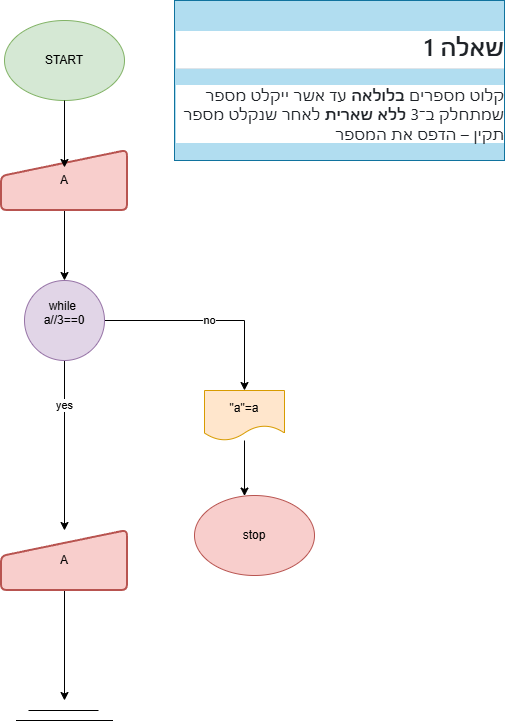

The diagram above was exported from draw.io. Its source (the exported page's mxGraphModel, read from the mxfile embedded in the PNG):
<mxGraphModel dx="872" dy="537" grid="1" gridSize="10" guides="1" tooltips="1" connect="1" arrows="1" fold="1" page="1" pageScale="1" pageWidth="827" pageHeight="1169" math="0" shadow="0">
  <root>
    <mxCell id="0" />
    <mxCell id="1" parent="0" />
    <mxCell id="4jt0hteKJrH6hrw7NHyd-1" parent="1" style="ellipse;whiteSpace=wrap;html=1;fillColor=#d5e8d4;strokeColor=#82b366;" value="START" vertex="1">
      <mxGeometry height="80" width="120" x="320" y="30" as="geometry" />
    </mxCell>
    <mxCell id="4jt0hteKJrH6hrw7NHyd-21" edge="1" parent="1" source="4jt0hteKJrH6hrw7NHyd-2" style="edgeStyle=orthogonalEdgeStyle;rounded=0;orthogonalLoop=1;jettySize=auto;html=1;" target="4jt0hteKJrH6hrw7NHyd-7">
      <mxGeometry relative="1" as="geometry" />
    </mxCell>
    <mxCell id="4jt0hteKJrH6hrw7NHyd-2" parent="1" style="html=1;strokeWidth=2;shape=manualInput;whiteSpace=wrap;rounded=1;size=26;arcSize=11;fillColor=#f8cecc;strokeColor=#b85450;" value="A" vertex="1">
      <mxGeometry height="60" width="126" x="317" y="160" as="geometry" />
    </mxCell>
    <mxCell id="4jt0hteKJrH6hrw7NHyd-9" edge="1" parent="1" source="4jt0hteKJrH6hrw7NHyd-7" style="edgeStyle=orthogonalEdgeStyle;rounded=0;orthogonalLoop=1;jettySize=auto;html=1;" value="no">
      <mxGeometry relative="1" as="geometry">
        <mxPoint x="560" y="400" as="targetPoint" />
      </mxGeometry>
    </mxCell>
    <mxCell id="4jt0hteKJrH6hrw7NHyd-13" edge="1" parent="1" source="4jt0hteKJrH6hrw7NHyd-7" style="edgeStyle=orthogonalEdgeStyle;rounded=0;orthogonalLoop=1;jettySize=auto;html=1;entryX=0.5;entryY=0;entryDx=0;entryDy=0;" target="4jt0hteKJrH6hrw7NHyd-12">
      <mxGeometry relative="1" as="geometry" />
    </mxCell>
    <mxCell id="4jt0hteKJrH6hrw7NHyd-18" connectable="0" parent="4jt0hteKJrH6hrw7NHyd-13" style="edgeLabel;html=1;align=center;verticalAlign=middle;resizable=0;points=[];" value="yes" vertex="1">
      <mxGeometry relative="1" x="-0.4811" y="-1" as="geometry">
        <mxPoint as="offset" />
      </mxGeometry>
    </mxCell>
    <mxCell id="4jt0hteKJrH6hrw7NHyd-7" parent="1" style="ellipse;whiteSpace=wrap;html=1;aspect=fixed;fillColor=#e1d5e7;strokeColor=#9673a6;" value="while&amp;nbsp;&lt;div&gt;a//3==0&lt;/div&gt;&lt;div&gt;&lt;br&gt;&lt;/div&gt;" vertex="1">
      <mxGeometry height="80" width="80" x="340" y="290" as="geometry" />
    </mxCell>
    <mxCell id="4jt0hteKJrH6hrw7NHyd-16" edge="1" parent="1" source="4jt0hteKJrH6hrw7NHyd-10" style="edgeStyle=orthogonalEdgeStyle;rounded=0;orthogonalLoop=1;jettySize=auto;html=1;" target="4jt0hteKJrH6hrw7NHyd-17">
      <mxGeometry relative="1" as="geometry">
        <Array as="points">
          <mxPoint x="560" y="550" />
          <mxPoint x="570" y="550" />
        </Array>
        <mxPoint x="570" y="540" as="targetPoint" />
      </mxGeometry>
    </mxCell>
    <mxCell id="4jt0hteKJrH6hrw7NHyd-10" parent="1" style="shape=document;whiteSpace=wrap;html=1;boundedLbl=1;fillColor=#ffe6cc;strokeColor=#d79b00;" value="&quot;a&quot;=a" vertex="1">
      <mxGeometry height="50" width="80" x="520" y="400" as="geometry" />
    </mxCell>
    <mxCell id="4jt0hteKJrH6hrw7NHyd-15" edge="1" parent="1" source="4jt0hteKJrH6hrw7NHyd-12" style="edgeStyle=orthogonalEdgeStyle;rounded=0;orthogonalLoop=1;jettySize=auto;html=1;">
      <mxGeometry relative="1" as="geometry">
        <mxPoint x="380" y="710" as="targetPoint" />
      </mxGeometry>
    </mxCell>
    <mxCell id="4jt0hteKJrH6hrw7NHyd-12" parent="1" style="html=1;strokeWidth=2;shape=manualInput;whiteSpace=wrap;rounded=1;size=26;arcSize=11;fillColor=#f8cecc;strokeColor=#b85450;" value="A" vertex="1">
      <mxGeometry height="60" width="126" x="317" y="540" as="geometry" />
    </mxCell>
    <mxCell id="4jt0hteKJrH6hrw7NHyd-17" parent="1" style="ellipse;whiteSpace=wrap;html=1;fillColor=#f8cecc;strokeColor=#b85450;" value="stop" vertex="1">
      <mxGeometry height="80" width="120" x="510" y="505" as="geometry" />
    </mxCell>
    <mxCell id="4jt0hteKJrH6hrw7NHyd-19" edge="1" parent="1" style="endArrow=none;html=1;rounded=0;" value="">
      <mxGeometry height="50" relative="1" width="50" as="geometry">
        <mxPoint x="331.5" y="730" as="sourcePoint" />
        <mxPoint x="428.5" y="730" as="targetPoint" />
      </mxGeometry>
    </mxCell>
    <mxCell id="4jt0hteKJrH6hrw7NHyd-20" edge="1" parent="1" style="endArrow=none;html=1;rounded=0;" value="">
      <mxGeometry height="50" relative="1" width="50" as="geometry">
        <mxPoint x="344" y="720" as="sourcePoint" />
        <mxPoint x="414" y="720" as="targetPoint" />
      </mxGeometry>
    </mxCell>
    <mxCell id="4jt0hteKJrH6hrw7NHyd-22" edge="1" parent="1" source="4jt0hteKJrH6hrw7NHyd-1" style="edgeStyle=orthogonalEdgeStyle;rounded=0;orthogonalLoop=1;jettySize=auto;html=1;entryX=0.5;entryY=0.283;entryDx=0;entryDy=0;entryPerimeter=0;" target="4jt0hteKJrH6hrw7NHyd-2">
      <mxGeometry relative="1" as="geometry" />
    </mxCell>
    <UserObject label="&lt;div class=&quot;markdown-heading&quot; dir=&quot;auto&quot; style=&quot;box-sizing: border-box; position: relative; color: rgb(31, 35, 40); font-family: -apple-system, BlinkMacSystemFont, &amp;quot;Segoe UI&amp;quot;, &amp;quot;Noto Sans&amp;quot;, Helvetica, Arial, sans-serif, &amp;quot;Apple Color Emoji&amp;quot;, &amp;quot;Segoe UI Emoji&amp;quot;; font-size: 16px; font-style: normal; font-variant-ligatures: normal; font-variant-caps: normal; font-weight: 400; letter-spacing: normal; orphans: 2; text-align: start; text-indent: 0px; text-transform: none; widows: 2; word-spacing: 0px; -webkit-text-stroke-width: 0px; white-space: normal; background-color: rgb(255, 255, 255); text-decoration-thickness: initial; text-decoration-style: initial; text-decoration-color: initial;&quot;&gt;&lt;h2 tabindex=&quot;-1&quot; class=&quot;heading-element&quot; dir=&quot;auto&quot; style=&quot;box-sizing: border-box; margin-top: 24px; margin-bottom: 16px; font-size: 1.5em; font-weight: 600; line-height: 1.25; padding-bottom: 0.3em; border-bottom: 1px solid rgba(209, 217, 224, 0.7);&quot;&gt;שאלה 1&lt;/h2&gt;&lt;a id=&quot;user-content-שאלה-1&quot; class=&quot;anchor&quot; aria-label=&quot;Permalink: שאלה 1&quot; href=&quot;https://github.com/pythonai211225-rgb/07.01.2026/blob/main/hw.md#%D7%A9%D7%90%D7%9C%D7%94-1&quot; style=&quot;box-sizing: border-box; background-color: rgba(0, 0, 0, 0); color: rgb(9, 105, 218); text-decoration: underline; float: left; padding-right: 4px; margin: auto; line-height: 1; position: absolute; top: 19.0938px; left: -28px; display: flex; width: 28px; height: 28px; border-radius: 6px; opacity: 0; justify-content: center; align-items: center; transform: translateY(calc(-50% - 0.3rem)); text-underline-offset: 0.2rem;&quot;&gt;&lt;svg class=&quot;octicon octicon-link&quot; viewBox=&quot;0 0 16 16&quot; version=&quot;1.1&quot; width=&quot;16&quot; height=&quot;16&quot; aria-hidden=&quot;true&quot;&gt;&lt;path d=&quot;m7.775 3.275 1.25-1.25a3.5 3.5 0 1 1 4.95 4.95l-2.5 2.5a3.5 3.5 0 0 1-4.95 0 .751.751 0 0 1 .018-1.042.751.751 0 0 1 1.042-.018 1.998 1.998 0 0 0 2.83 0l2.5-2.5a2.002 2.002 0 0 0-2.83-2.83l-1.25 1.25a.751.751 0 0 1-1.042-.018.751.751 0 0 1-.018-1.042Zm-4.69 9.64a1.998 1.998 0 0 0 2.83 0l1.25-1.25a.751.751 0 0 1 1.042.018.751.751 0 0 1 .018 1.042l-1.25 1.25a3.5 3.5 0 1 1-4.95-4.95l2.5-2.5a3.5 3.5 0 0 1 4.95 0 .751.751 0 0 1-.018 1.042.751.751 0 0 1-1.042.018 1.998 1.998 0 0 0-2.83 0l-2.5 2.5a1.998 1.998 0 0 0 0 2.83Z&quot;&gt;&lt;/path&gt;&lt;/svg&gt;&lt;/a&gt;&lt;/div&gt;&lt;p dir=&quot;auto&quot; style=&quot;box-sizing: border-box; margin-top: 0px; margin-bottom: 16px; color: rgb(31, 35, 40); font-family: -apple-system, BlinkMacSystemFont, &amp;quot;Segoe UI&amp;quot;, &amp;quot;Noto Sans&amp;quot;, Helvetica, Arial, sans-serif, &amp;quot;Apple Color Emoji&amp;quot;, &amp;quot;Segoe UI Emoji&amp;quot;; font-size: 16px; font-style: normal; font-variant-ligatures: normal; font-variant-caps: normal; font-weight: 400; letter-spacing: normal; orphans: 2; text-align: start; text-indent: 0px; text-transform: none; widows: 2; word-spacing: 0px; -webkit-text-stroke-width: 0px; white-space: normal; background-color: rgb(255, 255, 255); text-decoration-thickness: initial; text-decoration-style: initial; text-decoration-color: initial;&quot;&gt;קלוט מספרים&lt;span&gt;&amp;nbsp;&lt;/span&gt;&lt;strong style=&quot;box-sizing: border-box; font-weight: 600;&quot;&gt;בלולאה&lt;/strong&gt;&lt;span&gt;&amp;nbsp;&lt;/span&gt;עד אשר ייקלט מספר שמתחלק ב־3&lt;span&gt;&amp;nbsp;&lt;/span&gt;&lt;strong style=&quot;box-sizing: border-box; font-weight: 600;&quot;&gt;ללא שארית&lt;/strong&gt;&lt;span&gt;&amp;nbsp;&lt;/span&gt;לאחר שנקלט מספר תקין – הדפס את המספר&lt;/p&gt;" link="&lt;div class=&quot;markdown-heading&quot; dir=&quot;auto&quot; style=&quot;box-sizing: border-box; position: relative; color: rgb(31, 35, 40); font-family: -apple-system, BlinkMacSystemFont, &amp;quot;Segoe UI&amp;quot;, &amp;quot;Noto Sans&amp;quot;, Helvetica, Arial, sans-serif, &amp;quot;Apple Color Emoji&amp;quot;, &amp;quot;Segoe UI Emoji&amp;quot;; font-size: 16px; font-style: normal; font-variant-ligatures: normal; font-variant-caps: normal; font-weight: 400; letter-spacing: normal; orphans: 2; text-align: start; text-indent: 0px; text-transform: none; widows: 2; word-spacing: 0px; -webkit-text-stroke-width: 0px; white-space: normal; background-color: rgb(255, 255, 255); text-decoration-thickness: initial; text-decoration-style: initial; text-decoration-color: initial;&quot;&gt;&lt;h2 tabindex=&quot;-1&quot; class=&quot;heading-element&quot; dir=&quot;auto&quot; style=&quot;box-sizing: border-box; margin-top: 24px; margin-bottom: 16px; font-size: 1.5em; font-weight: 600; line-height: 1.25; padding-bottom: 0.3em; border-bottom: 1px solid rgba(209, 217, 224, 0.7);&quot;&gt;שאלה 1&lt;/h2&gt;&lt;a id=&quot;user-content-שאלה-1&quot; class=&quot;anchor&quot; aria-label=&quot;Permalink: שאלה 1&quot; href=&quot;https://github.com/pythonai211225-rgb/07.01.2026/blob/main/hw.md#%D7%A9%D7%90%D7%9C%D7%94-1&quot; style=&quot;box-sizing: border-box; background-color: rgba(0, 0, 0, 0); color: rgb(9, 105, 218); text-decoration: underline; float: left; padding-right: 4px; margin: auto; line-height: 1; position: absolute; top: 19.0938px; left: -28px; display: flex; width: 28px; height: 28px; border-radius: 6px; opacity: 0; justify-content: center; align-items: center; transform: translateY(calc(-50% - 0.3rem)); text-underline-offset: 0.2rem;&quot;&gt;&lt;svg class=&quot;octicon octicon-link&quot; viewBox=&quot;0 0 16 16&quot; version=&quot;1.1&quot; width=&quot;16&quot; height=&quot;16&quot; aria-hidden=&quot;true&quot;&gt;&lt;path d=&quot;m7.775 3.275 1.25-1.25a3.5 3.5 0 1 1 4.95 4.95l-2.5 2.5a3.5 3.5 0 0 1-4.95 0 .751.751 0 0 1 .018-1.042.751.751 0 0 1 1.042-.018 1.998 1.998 0 0 0 2.83 0l2.5-2.5a2.002 2.002 0 0 0-2.83-2.83l-1.25 1.25a.751.751 0 0 1-1.042-.018.751.751 0 0 1-.018-1.042Zm-4.69 9.64a1.998 1.998 0 0 0 2.83 0l1.25-1.25a.751.751 0 0 1 1.042.018.751.751 0 0 1 .018 1.042l-1.25 1.25a3.5 3.5 0 1 1-4.95-4.95l2.5-2.5a3.5 3.5 0 0 1 4.95 0 .751.751 0 0 1-.018 1.042.751.751 0 0 1-1.042.018 1.998 1.998 0 0 0-2.83 0l-2.5 2.5a1.998 1.998 0 0 0 0 2.83Z&quot;&gt;&lt;/path&gt;&lt;/svg&gt;&lt;/a&gt;&lt;/div&gt;&lt;p dir=&quot;auto&quot; style=&quot;box-sizing: border-box; margin-top: 0px; margin-bottom: 16px; color: rgb(31, 35, 40); font-family: -apple-system, BlinkMacSystemFont, &amp;quot;Segoe UI&amp;quot;, &amp;quot;Noto Sans&amp;quot;, Helvetica, Arial, sans-serif, &amp;quot;Apple Color Emoji&amp;quot;, &amp;quot;Segoe UI Emoji&amp;quot;; font-size: 16px; font-style: normal; font-variant-ligatures: normal; font-variant-caps: normal; font-weight: 400; letter-spacing: normal; orphans: 2; text-align: start; text-indent: 0px; text-transform: none; widows: 2; word-spacing: 0px; -webkit-text-stroke-width: 0px; white-space: normal; background-color: rgb(255, 255, 255); text-decoration-thickness: initial; text-decoration-style: initial; text-decoration-color: initial;&quot;&gt;קלוט מספרים&lt;span&gt;&amp;nbsp;&lt;/span&gt;&lt;strong style=&quot;box-sizing: border-box; font-weight: 600;&quot;&gt;בלולאה&lt;/strong&gt;&lt;span&gt;&amp;nbsp;&lt;/span&gt;עד אשר ייקלט מספר שמתחלק ב־3&lt;span&gt;&amp;nbsp;&lt;/span&gt;&lt;strong style=&quot;box-sizing: border-box; font-weight: 600;&quot;&gt;ללא שארית&lt;/strong&gt;&lt;span&gt;&amp;nbsp;&lt;/span&gt;לאחר שנקלט מספר תקין – הדפס את המספר&lt;/p&gt;" id="4jt0hteKJrH6hrw7NHyd-23">
      <mxCell parent="1" style="text;whiteSpace=wrap;html=1;fillColor=#b1ddf0;strokeColor=#10739e;" vertex="1">
        <mxGeometry height="160" width="330" x="490" y="10" as="geometry" />
      </mxCell>
    </UserObject>
  </root>
</mxGraphModel>